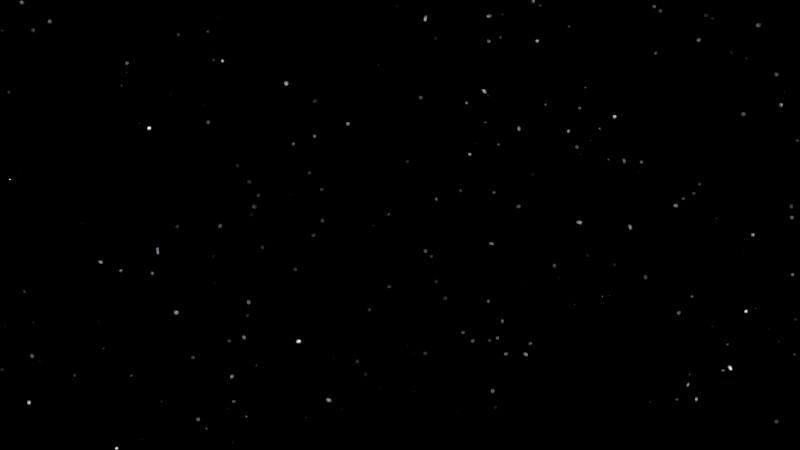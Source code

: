 # Source: HP-Shot_6_Test.blend  (saved by Blender 2.76.0; exported with 4.5.12 LTS)
import bpy
from mathutils import Matrix  # noqa: F401  (used for matrix-valued properties, if any)

bpy.ops.wm.read_factory_settings(use_empty=True)
scene = bpy.context.scene
scene.name = 'Scene'

# ---- collections
col_collection_1 = bpy.data.collections.new('Collection 1'); scene.collection.children.link(col_collection_1)
col_scenegroup = bpy.data.collections.new('SceneGroup')  # instanced only; not linked into the scene

# ---- world
world_world = bpy.data.worlds.new('World'); scene.world = world_world
world_world.use_nodes = True; world_world.node_tree.nodes.clear()
_N = world_world.node_tree.nodes; _L = world_world.node_tree.links
n0 = _N.new('ShaderNodeOutputWorld'); n0.name = 'World Output'; n0.location = (300, 300)
n1 = _N.new('ShaderNodeBackground'); n1.name = 'Background'; n1.location = (10, 300)
n2 = _N.new('ShaderNodeTexVoronoi'); n2.name = 'Voronoi Texture'; n2.location = (-719, 363)
n2.inputs[2].default_value = 300.0
n3 = _N.new('ShaderNodeMath'); n3.name = 'Math'; n3.location = (-510, 354)
n3.operation = 'MULTIPLY'
n3.inputs[1].default_value = 10.0
n4 = _N.new('ShaderNodeMath'); n4.name = 'Math.001'; n4.location = (-250, 355)
n4.operation = 'SUBTRACT'
n4.inputs[1].default_value = 9.0
n5 = _N.new('ShaderNodeMath'); n5.name = 'Math.002'; n5.location = (0, 0)
n5.operation = 'MULTIPLY'
_L.new(n1.outputs[0], n0.inputs[0])
_L.new(n3.outputs[0], n4.inputs[0])
_L.new(n4.outputs[0], n1.inputs[0])
_L.new(n5.outputs[0], n3.inputs[0])
_L.new(n2.outputs[0], n5.inputs[0])
_L.new(n2.outputs[0], n5.inputs[1])
n0.is_active_output = True
world_world.color = (0.05088, 0.05088, 0.05088)
world_world.use_sun_shadow = False
world_world.sun_shadow_jitter_overblur = 0.0
world_world.cycles.sampling_method = 'MANUAL'
world_world.cycles.sample_map_resolution = 256

# ---- cameras
cam_camera = bpy.data.cameras.new('Camera')
cam_camera.clip_end = 100.0
cam_camera.sensor_width = 32.0
cam_camera.sensor_height = 18.0
cam_camera.display_size = 2.0
cam_camera.dof.focus_distance = 0.0

# ---- objects
ob_scenegroup = bpy.data.objects.new('SceneGroup', None)
ob_camera_001 = bpy.data.objects.new('Camera.001', cam_camera)

# ---- transforms, parenting, visibility, modifiers, constraints
ob_scenegroup.location = (0.0, 0.0, 0.0)
ob_scenegroup.empty_image_offset = (0.0, 0.0)
ob_scenegroup.show_instancer_for_render = False
ob_scenegroup.instance_type = 'COLLECTION'
ob_scenegroup.lineart.crease_threshold = 0.0
ob_camera_001.location = (-11.33, 9.853, -0.6517)
ob_camera_001.rotation_euler = (1.576, -2.08e-07, 0.797)
ob_camera_001.lineart.crease_threshold = 0.0
ob_scenegroup.instance_collection = None

# ---- collection membership
col_collection_1.objects.link(ob_scenegroup)
col_collection_1.objects.link(ob_camera_001)

# ---- scene / render settings (as saved in the file)
scene.camera = ob_camera_001
scene.frame_start = 751; scene.frame_end = 970; scene.frame_set(970)
scene.render.engine = 'CYCLES'
scene.render.dither_intensity = 0.0
scene.cycles.use_denoising = False
scene.cycles.samples = 10
scene.cycles.sampling_pattern = 'TABULATED_SOBOL'
scene.cycles.light_sampling_threshold = 0.0
scene.cycles.use_adaptive_sampling = False
scene.cycles.use_light_tree = False
scene.cycles.blur_glossy = 0.0
scene.cycles.pixel_filter_type = 'GAUSSIAN'
scene.cycles.sample_clamp_indirect = 0.0
scene.view_settings.view_transform = 'Standard'
bpy.context.view_layer.update()

# ---- added for rendering (the .blend has no usable light): sun
light_auto_sun = bpy.data.lights.new('AutoSun', 'SUN')
light_auto_sun.energy = 3.0
light_auto_sun.angle = 0.0523599
ob_auto_sun = bpy.data.objects.new('AutoSun', light_auto_sun)
scene.collection.objects.link(ob_auto_sun)
ob_auto_sun.rotation_euler = (0.872665, 0.174533, 0.523599)
bpy.context.view_layer.update()
